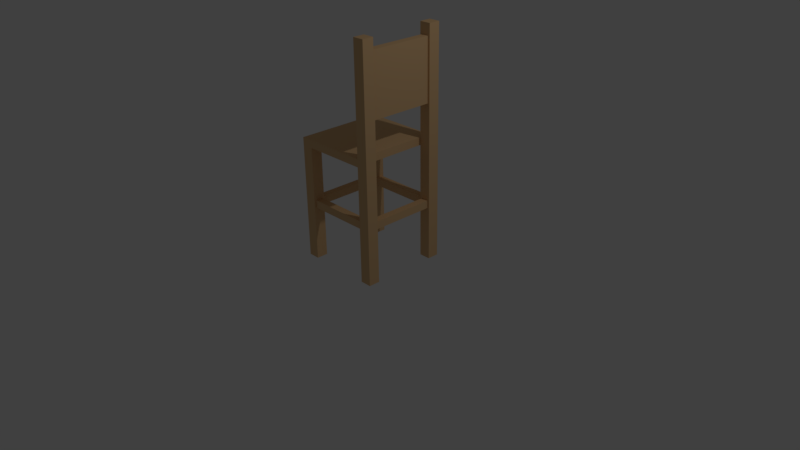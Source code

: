 # Source: DeskChair.blend  (saved by Blender 2.77.0; exported with 4.5.12 LTS)
import bpy
from mathutils import Matrix  # noqa: F401  (used for matrix-valued properties, if any)

bpy.ops.wm.read_factory_settings(use_empty=True)
scene = bpy.context.scene
scene.name = 'Scene'

# ---- collections
col_collection_1 = bpy.data.collections.new('Collection 1'); scene.collection.children.link(col_collection_1)

# ---- materials (node trees are filled in below, after node groups)
mat_deskchairwood = bpy.data.materials.new('DeskChairWood')
mat_deskchairwood.alpha_threshold = 0.0
mat_deskchairwood.use_transparent_shadow = False
mat_deskchairwood.diffuse_color = (0.7484, 0.4866, 0.2484, 1.0)
mat_deskchairwood.roughness = 0.5

# ---- material node trees

# ---- world
world_world = bpy.data.worlds.new('World'); scene.world = world_world
world_world.color = (0.05088, 0.05088, 0.05088)
world_world.use_sun_shadow = False
world_world.sun_shadow_jitter_overblur = 0.0
world_world.cycles.sampling_method = 'MANUAL'

# ---- cameras
cam_camera = bpy.data.cameras.new('Camera')
cam_camera.clip_end = 100.0
cam_camera.lens = 35.0
cam_camera.sensor_width = 32.0
cam_camera.sensor_height = 18.0
cam_camera.ortho_scale = 7.314
cam_camera.dof.focus_distance = 0.0
cam_camera.dof.aperture_fstop = 128.0

# ---- lights
light_lamp = bpy.data.lights.new('Lamp', 'POINT')
light_lamp.transmission_factor = 0.0
light_lamp.cutoff_distance = 30.0
light_lamp.energy = 100.0
light_lamp.shadow_buffer_clip_start = 1.001
light_lamp.shadow_soft_size = 0.1
light_lamp.shadow_maximum_resolution = 0.006
light_lamp.use_absolute_resolution = True

# ---- meshes
me_cube_003 = bpy.data.meshes.new('Cube.003')
me_cube_003.from_pydata([(-8.233, -7.667, 0.4662), (-8.233, -7.667, 0.5996), (-8.233, 7.667, 0.4662), (-8.233, 7.667, 0.5996), (5.1, -7.667, 0.4662), (5.1, -7.667, 0.5996), (5.1, 7.667, 0.4662), (5.1, 7.667, 0.5996), (7.1, 7.667, -1.534), (7.1, 5.667, -1.534), (5.1, 5.667, -1.534), (5.1, 7.667, -1.534), (7.1, 7.667, 2.466), (7.1, 5.667, 2.466), (5.1, 5.667, 2.466), (5.1, 7.667, 2.466), (7.1, -5.667, -1.534), (7.1, -7.667, -1.534), (5.1, -7.667, -1.534), (5.1, -5.667, -1.534), (7.1, -5.667, 2.466), (7.1, -7.667, 2.466), (5.1, -7.667, 2.466), (5.1, -5.667, 2.466), (-6.233, 7.667, -1.534), (-6.233, 5.667, -1.534), (-8.233, 5.667, -1.534), (-8.233, 7.667, -1.534), (-6.233, 7.667, 0.4662), (-6.233, 5.667, 0.4662), (-8.233, 5.667, 0.4662), (-8.233, 7.667, 0.4662), (-6.233, -5.667, -1.534), (-6.233, -7.667, -1.534), (-8.233, -7.667, -1.534), (-8.233, -5.667, -1.534), (-6.233, -5.667, 0.4662), (-6.233, -7.667, 0.4662), (-8.233, -7.667, 0.4662), (-8.233, -5.667, 0.4662), (5.433, -5.667, 2.271), (6.767, -5.667, 2.271), (5.433, 5.667, 2.271), (6.767, 5.667, 2.271), (5.433, -5.667, 1.204), (6.767, -5.667, 1.204), (5.433, 5.667, 1.204), (6.767, 5.667, 1.204), (5.433, -5.667, -0.4671), (6.767, -5.667, -0.4671), (5.433, 5.667, -0.4671), (6.767, 5.667, -0.4671), (5.433, -5.667, -0.6004), (6.767, -5.667, -0.6004), (5.433, 5.667, -0.6004), (6.767, 5.667, -0.6004), (-7.9, -5.667, -0.4671), (-6.567, -5.667, -0.4671), (-7.9, 5.667, -0.4671), (-6.567, 5.667, -0.4671), (-7.9, -5.667, -0.6004), (-6.567, -5.667, -0.6004), (-7.9, 5.667, -0.6004), (-6.567, 5.667, -0.6004), (5.1, 6.0, -0.4671), (5.1, 7.333, -0.4671), (-6.233, 6.0, -0.4671), (-6.233, 7.333, -0.4671), (5.1, 6.0, -0.6004), (5.1, 7.333, -0.6004), (-6.233, 6.0, -0.6004), (-6.233, 7.333, -0.6004), (5.1, -7.333, -0.4671), (5.1, -6.0, -0.4671), (-6.233, -7.333, -0.4671), (-6.233, -6.0, -0.4671), (5.1, -7.333, -0.6004), (5.1, -6.0, -0.6004), (-6.233, -7.333, -0.6004), (-6.233, -6.0, -0.6004)], [], [(1, 3, 2, 0), (3, 7, 6, 2), (7, 5, 4, 6), (5, 1, 0, 4), (0, 2, 6, 4), (5, 7, 3, 1), (8, 9, 10, 11), (12, 15, 14, 13), (8, 12, 13, 9), (9, 13, 14, 10), (10, 14, 15, 11), (12, 8, 11, 15), (16, 17, 18, 19), (20, 23, 22, 21), (16, 20, 21, 17), (17, 21, 22, 18), (18, 22, 23, 19), (20, 16, 19, 23), (24, 25, 26, 27), (28, 31, 30, 29), (24, 28, 29, 25), (25, 29, 30, 26), (26, 30, 31, 27), (28, 24, 27, 31), (32, 33, 34, 35), (36, 39, 38, 37), (32, 36, 37, 33), (33, 37, 38, 34), (34, 38, 39, 35), (36, 32, 35, 39), (41, 43, 42, 40), (43, 47, 46, 42), (47, 45, 44, 46), (45, 41, 40, 44), (40, 42, 46, 44), (45, 47, 43, 41), (49, 51, 50, 48), (51, 55, 54, 50), (55, 53, 52, 54), (53, 49, 48, 52), (48, 50, 54, 52), (53, 55, 51, 49), (57, 59, 58, 56), (59, 63, 62, 58), (63, 61, 60, 62), (61, 57, 56, 60), (56, 58, 62, 60), (61, 63, 59, 57), (65, 67, 66, 64), (67, 71, 70, 66), (71, 69, 68, 70), (69, 65, 64, 68), (64, 66, 70, 68), (69, 71, 67, 65), (73, 75, 74, 72), (75, 79, 78, 74), (79, 77, 76, 78), (77, 73, 72, 76), (72, 74, 78, 76), (77, 79, 75, 73)])
me_cube_003.materials.append(mat_deskchairwood)
me_cube_003.use_remesh_preserve_volume = False
me_cube_003.use_remesh_preserve_attributes = False
me_cube_003.use_mirror_vertex_groups = False
me_cube_003.update()

# ---- objects
ob_lamp = bpy.data.objects.new('Lamp', light_lamp)
ob_camera = bpy.data.objects.new('Camera', cam_camera)
ob_cube_003 = bpy.data.objects.new('Cube.003', me_cube_003)

# ---- transforms, parenting, visibility, modifiers, constraints
ob_lamp.location = (4.076, 1.005, 5.904)
ob_lamp.rotation_euler = (0.6503, 0.05522, 1.866)
ob_lamp.lock_rotations_4d = False
ob_lamp.empty_display_type = 'ARROWS'
ob_lamp.color = (0.0, 0.0, 0.0, 0.0)
ob_lamp.lineart.crease_threshold = 0.0
ob_camera.location = (7.481, -6.508, 5.344)
ob_camera.rotation_euler = (1.109, 0.01082, 0.8149)
ob_camera.lock_rotations_4d = False
ob_camera.empty_display_type = 'ARROWS'
ob_camera.color = (0.0, 0.0, 0.0, 0.0)
ob_camera.display_type = 'WIRE'
ob_camera.lineart.crease_threshold = 0.0
ob_cube_003.location = (0.0425, 1.192e-07, 1.15)
ob_cube_003.scale = (0.075, 0.075, 0.75)
ob_cube_003.lock_rotations_4d = False
ob_cube_003.empty_display_type = 'ARROWS'
ob_cube_003.lineart.crease_threshold = 0.0

# ---- collection membership
col_collection_1.objects.link(ob_lamp)
col_collection_1.objects.link(ob_camera)
col_collection_1.objects.link(ob_cube_003)

# ---- scene / render settings (as saved in the file)
scene.camera = ob_camera
scene.frame_start = 1; scene.frame_end = 250; scene.frame_set(1)
scene.render.engine = 'BLENDER_EEVEE_NEXT'
scene.render.resolution_percentage = 50
scene.render.dither_intensity = 0.0
scene.cycles.use_denoising = False
scene.cycles.samples = 128
scene.cycles.sampling_pattern = 'TABULATED_SOBOL'
scene.cycles.light_sampling_threshold = 0.0
scene.cycles.use_adaptive_sampling = False
scene.cycles.use_light_tree = False
scene.cycles.blur_glossy = 0.0
scene.cycles.sample_clamp_indirect = 0.0
scene.view_settings.view_transform = 'Standard'
bpy.context.view_layer.update()
